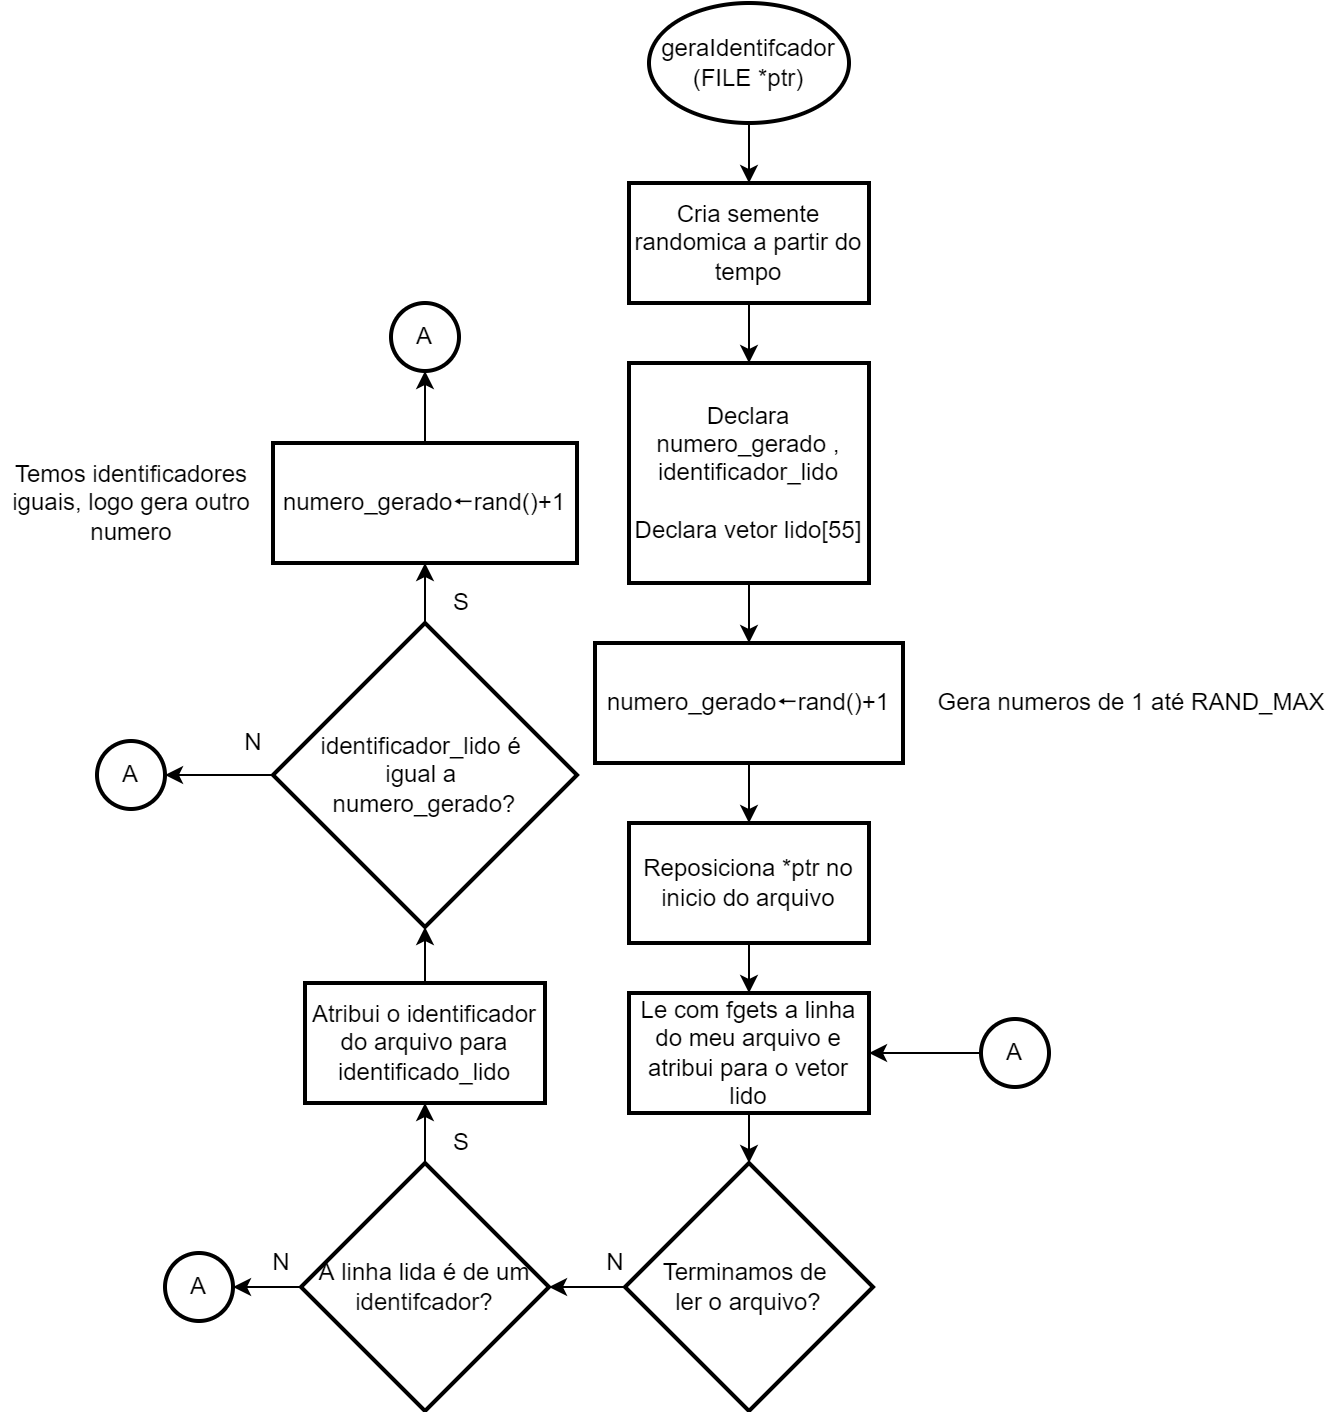

The diagram above was exported from draw.io. Its source (the exported page's mxGraphModel, read from the mxfile embedded in the PNG):
<mxGraphModel dx="862" dy="553" grid="1" gridSize="10" guides="1" tooltips="1" connect="1" arrows="1" fold="1" page="1" pageScale="1" pageWidth="827" pageHeight="1169" math="0" shadow="0">
  <root>
    <mxCell id="0" />
    <mxCell id="1" parent="0" />
    <mxCell id="6oPxMEvjRwIkQ3NdI0MY-2" value="" style="edgeStyle=orthogonalEdgeStyle;rounded=0;orthogonalLoop=1;jettySize=auto;html=1;" parent="1" source="D4mOxK9vscB3MFQQQigx-2" target="6oPxMEvjRwIkQ3NdI0MY-1" edge="1">
      <mxGeometry relative="1" as="geometry" />
    </mxCell>
    <mxCell id="D4mOxK9vscB3MFQQQigx-2" value="geraIdentifcador&lt;br&gt;(FILE *ptr)" style="strokeWidth=2;html=1;shape=mxgraph.flowchart.start_1;whiteSpace=wrap;" parent="1" vertex="1">
      <mxGeometry x="364" y="30" width="100" height="60" as="geometry" />
    </mxCell>
    <mxCell id="6oPxMEvjRwIkQ3NdI0MY-4" value="" style="edgeStyle=orthogonalEdgeStyle;rounded=0;orthogonalLoop=1;jettySize=auto;html=1;" parent="1" source="6oPxMEvjRwIkQ3NdI0MY-1" target="6oPxMEvjRwIkQ3NdI0MY-3" edge="1">
      <mxGeometry relative="1" as="geometry" />
    </mxCell>
    <mxCell id="6oPxMEvjRwIkQ3NdI0MY-1" value="Cria semente randomica a partir do tempo" style="whiteSpace=wrap;html=1;strokeWidth=2;" parent="1" vertex="1">
      <mxGeometry x="354" y="120" width="120" height="60" as="geometry" />
    </mxCell>
    <mxCell id="6oPxMEvjRwIkQ3NdI0MY-8" value="" style="edgeStyle=orthogonalEdgeStyle;rounded=0;orthogonalLoop=1;jettySize=auto;html=1;" parent="1" source="6oPxMEvjRwIkQ3NdI0MY-3" target="6oPxMEvjRwIkQ3NdI0MY-7" edge="1">
      <mxGeometry relative="1" as="geometry" />
    </mxCell>
    <mxCell id="6oPxMEvjRwIkQ3NdI0MY-3" value="Declara numero_gerado , identificador_lido&lt;br&gt;&lt;br&gt;Declara vetor lido[55]" style="whiteSpace=wrap;html=1;strokeWidth=2;" parent="1" vertex="1">
      <mxGeometry x="354" y="210" width="120" height="110" as="geometry" />
    </mxCell>
    <mxCell id="6oPxMEvjRwIkQ3NdI0MY-11" value="" style="edgeStyle=orthogonalEdgeStyle;rounded=0;orthogonalLoop=1;jettySize=auto;html=1;" parent="1" source="6oPxMEvjRwIkQ3NdI0MY-7" target="6oPxMEvjRwIkQ3NdI0MY-10" edge="1">
      <mxGeometry relative="1" as="geometry" />
    </mxCell>
    <mxCell id="6oPxMEvjRwIkQ3NdI0MY-7" value="numero_gerado🠔rand()+1" style="whiteSpace=wrap;html=1;strokeWidth=2;" parent="1" vertex="1">
      <mxGeometry x="337" y="350" width="154" height="60" as="geometry" />
    </mxCell>
    <mxCell id="6oPxMEvjRwIkQ3NdI0MY-9" value="Gera numeros de 1 até RAND_MAX" style="text;html=1;align=center;verticalAlign=middle;resizable=0;points=[];autosize=1;strokeColor=none;fillColor=none;" parent="1" vertex="1">
      <mxGeometry x="500" y="370" width="210" height="20" as="geometry" />
    </mxCell>
    <mxCell id="6oPxMEvjRwIkQ3NdI0MY-13" value="" style="edgeStyle=orthogonalEdgeStyle;rounded=0;orthogonalLoop=1;jettySize=auto;html=1;" parent="1" source="6oPxMEvjRwIkQ3NdI0MY-10" target="6oPxMEvjRwIkQ3NdI0MY-12" edge="1">
      <mxGeometry relative="1" as="geometry" />
    </mxCell>
    <mxCell id="6oPxMEvjRwIkQ3NdI0MY-10" value="Reposiciona *ptr no inicio do arquivo" style="whiteSpace=wrap;html=1;strokeWidth=2;" parent="1" vertex="1">
      <mxGeometry x="354" y="440" width="120" height="60" as="geometry" />
    </mxCell>
    <mxCell id="6oPxMEvjRwIkQ3NdI0MY-15" value="" style="edgeStyle=orthogonalEdgeStyle;rounded=0;orthogonalLoop=1;jettySize=auto;html=1;" parent="1" source="6oPxMEvjRwIkQ3NdI0MY-12" target="6oPxMEvjRwIkQ3NdI0MY-14" edge="1">
      <mxGeometry relative="1" as="geometry" />
    </mxCell>
    <mxCell id="6oPxMEvjRwIkQ3NdI0MY-12" value="Le com fgets a linha do meu arquivo e atribui para o vetor lido" style="whiteSpace=wrap;html=1;strokeWidth=2;" parent="1" vertex="1">
      <mxGeometry x="354" y="525" width="120" height="60" as="geometry" />
    </mxCell>
    <mxCell id="6oPxMEvjRwIkQ3NdI0MY-20" value="" style="edgeStyle=orthogonalEdgeStyle;rounded=0;orthogonalLoop=1;jettySize=auto;html=1;" parent="1" source="6oPxMEvjRwIkQ3NdI0MY-14" target="6oPxMEvjRwIkQ3NdI0MY-19" edge="1">
      <mxGeometry relative="1" as="geometry" />
    </mxCell>
    <mxCell id="6oPxMEvjRwIkQ3NdI0MY-14" value="Terminamos de &lt;br&gt;ler o arquivo?" style="rhombus;whiteSpace=wrap;html=1;strokeWidth=2;" parent="1" vertex="1">
      <mxGeometry x="352" y="610" width="124" height="124" as="geometry" />
    </mxCell>
    <mxCell id="6oPxMEvjRwIkQ3NdI0MY-18" value="N" style="text;html=1;align=center;verticalAlign=middle;resizable=0;points=[];autosize=1;strokeColor=none;fillColor=none;" parent="1" vertex="1">
      <mxGeometry x="337" y="650" width="20" height="20" as="geometry" />
    </mxCell>
    <mxCell id="6oPxMEvjRwIkQ3NdI0MY-22" value="" style="edgeStyle=orthogonalEdgeStyle;rounded=0;orthogonalLoop=1;jettySize=auto;html=1;" parent="1" source="6oPxMEvjRwIkQ3NdI0MY-19" target="6oPxMEvjRwIkQ3NdI0MY-21" edge="1">
      <mxGeometry relative="1" as="geometry" />
    </mxCell>
    <mxCell id="6oPxMEvjRwIkQ3NdI0MY-39" style="edgeStyle=orthogonalEdgeStyle;rounded=0;orthogonalLoop=1;jettySize=auto;html=1;exitX=0;exitY=0.5;exitDx=0;exitDy=0;entryX=1;entryY=0.5;entryDx=0;entryDy=0;entryPerimeter=0;" parent="1" source="6oPxMEvjRwIkQ3NdI0MY-19" target="6oPxMEvjRwIkQ3NdI0MY-38" edge="1">
      <mxGeometry relative="1" as="geometry" />
    </mxCell>
    <mxCell id="6oPxMEvjRwIkQ3NdI0MY-19" value="A linha lida é de um identifcador?" style="rhombus;whiteSpace=wrap;html=1;strokeWidth=2;" parent="1" vertex="1">
      <mxGeometry x="190" y="610" width="124" height="124" as="geometry" />
    </mxCell>
    <mxCell id="6oPxMEvjRwIkQ3NdI0MY-24" value="" style="edgeStyle=orthogonalEdgeStyle;rounded=0;orthogonalLoop=1;jettySize=auto;html=1;" parent="1" source="6oPxMEvjRwIkQ3NdI0MY-21" target="6oPxMEvjRwIkQ3NdI0MY-23" edge="1">
      <mxGeometry relative="1" as="geometry" />
    </mxCell>
    <mxCell id="6oPxMEvjRwIkQ3NdI0MY-21" value="Atribui o identificador do arquivo para identificado_lido" style="whiteSpace=wrap;html=1;strokeWidth=2;" parent="1" vertex="1">
      <mxGeometry x="192" y="520" width="120" height="60" as="geometry" />
    </mxCell>
    <mxCell id="6oPxMEvjRwIkQ3NdI0MY-26" value="" style="edgeStyle=orthogonalEdgeStyle;rounded=0;orthogonalLoop=1;jettySize=auto;html=1;" parent="1" source="6oPxMEvjRwIkQ3NdI0MY-23" target="6oPxMEvjRwIkQ3NdI0MY-25" edge="1">
      <mxGeometry relative="1" as="geometry" />
    </mxCell>
    <mxCell id="6oPxMEvjRwIkQ3NdI0MY-32" style="edgeStyle=orthogonalEdgeStyle;rounded=0;orthogonalLoop=1;jettySize=auto;html=1;exitX=0;exitY=0.5;exitDx=0;exitDy=0;entryX=1;entryY=0.5;entryDx=0;entryDy=0;entryPerimeter=0;" parent="1" source="6oPxMEvjRwIkQ3NdI0MY-23" target="6oPxMEvjRwIkQ3NdI0MY-31" edge="1">
      <mxGeometry relative="1" as="geometry" />
    </mxCell>
    <mxCell id="6oPxMEvjRwIkQ3NdI0MY-23" value="identificador_lido é &lt;br&gt;igual a &lt;br&gt;numero_gerado?" style="rhombus;whiteSpace=wrap;html=1;strokeWidth=2;" parent="1" vertex="1">
      <mxGeometry x="176" y="340" width="152" height="152" as="geometry" />
    </mxCell>
    <mxCell id="6oPxMEvjRwIkQ3NdI0MY-35" style="edgeStyle=orthogonalEdgeStyle;rounded=0;orthogonalLoop=1;jettySize=auto;html=1;exitX=0.5;exitY=0;exitDx=0;exitDy=0;entryX=0.5;entryY=1;entryDx=0;entryDy=0;entryPerimeter=0;" parent="1" source="6oPxMEvjRwIkQ3NdI0MY-25" target="6oPxMEvjRwIkQ3NdI0MY-34" edge="1">
      <mxGeometry relative="1" as="geometry" />
    </mxCell>
    <mxCell id="6oPxMEvjRwIkQ3NdI0MY-25" value="numero_gerado🠔rand()+1" style="whiteSpace=wrap;html=1;strokeWidth=2;" parent="1" vertex="1">
      <mxGeometry x="176" y="250" width="152" height="60" as="geometry" />
    </mxCell>
    <mxCell id="6oPxMEvjRwIkQ3NdI0MY-27" value="Temos identificadores&lt;br&gt;iguais, logo gera outro&lt;br&gt;numero" style="text;html=1;align=center;verticalAlign=middle;resizable=0;points=[];autosize=1;strokeColor=none;fillColor=none;" parent="1" vertex="1">
      <mxGeometry x="40" y="255" width="130" height="50" as="geometry" />
    </mxCell>
    <mxCell id="6oPxMEvjRwIkQ3NdI0MY-28" value="S" style="text;html=1;align=center;verticalAlign=middle;resizable=0;points=[];autosize=1;strokeColor=none;fillColor=none;" parent="1" vertex="1">
      <mxGeometry x="260" y="320" width="20" height="20" as="geometry" />
    </mxCell>
    <mxCell id="6oPxMEvjRwIkQ3NdI0MY-30" style="edgeStyle=orthogonalEdgeStyle;rounded=0;orthogonalLoop=1;jettySize=auto;html=1;exitX=0;exitY=0.5;exitDx=0;exitDy=0;exitPerimeter=0;entryX=1;entryY=0.5;entryDx=0;entryDy=0;" parent="1" source="6oPxMEvjRwIkQ3NdI0MY-29" target="6oPxMEvjRwIkQ3NdI0MY-12" edge="1">
      <mxGeometry relative="1" as="geometry" />
    </mxCell>
    <mxCell id="6oPxMEvjRwIkQ3NdI0MY-29" value="A" style="strokeWidth=2;html=1;shape=mxgraph.flowchart.start_2;whiteSpace=wrap;" parent="1" vertex="1">
      <mxGeometry x="530" y="538" width="34" height="34" as="geometry" />
    </mxCell>
    <mxCell id="6oPxMEvjRwIkQ3NdI0MY-31" value="A" style="strokeWidth=2;html=1;shape=mxgraph.flowchart.start_2;whiteSpace=wrap;" parent="1" vertex="1">
      <mxGeometry x="88" y="399" width="34" height="34" as="geometry" />
    </mxCell>
    <mxCell id="6oPxMEvjRwIkQ3NdI0MY-34" value="A" style="strokeWidth=2;html=1;shape=mxgraph.flowchart.start_2;whiteSpace=wrap;" parent="1" vertex="1">
      <mxGeometry x="235" y="180" width="34" height="34" as="geometry" />
    </mxCell>
    <mxCell id="6oPxMEvjRwIkQ3NdI0MY-36" value="N" style="text;html=1;align=center;verticalAlign=middle;resizable=0;points=[];autosize=1;strokeColor=none;fillColor=none;" parent="1" vertex="1">
      <mxGeometry x="156" y="390" width="20" height="20" as="geometry" />
    </mxCell>
    <mxCell id="6oPxMEvjRwIkQ3NdI0MY-37" value="S" style="text;html=1;align=center;verticalAlign=middle;resizable=0;points=[];autosize=1;strokeColor=none;fillColor=none;" parent="1" vertex="1">
      <mxGeometry x="260" y="590" width="20" height="20" as="geometry" />
    </mxCell>
    <mxCell id="6oPxMEvjRwIkQ3NdI0MY-38" value="A" style="strokeWidth=2;html=1;shape=mxgraph.flowchart.start_2;whiteSpace=wrap;" parent="1" vertex="1">
      <mxGeometry x="122" y="655" width="34" height="34" as="geometry" />
    </mxCell>
    <mxCell id="6oPxMEvjRwIkQ3NdI0MY-40" value="N" style="text;html=1;align=center;verticalAlign=middle;resizable=0;points=[];autosize=1;strokeColor=none;fillColor=none;" parent="1" vertex="1">
      <mxGeometry x="170" y="650" width="20" height="20" as="geometry" />
    </mxCell>
  </root>
</mxGraphModel>